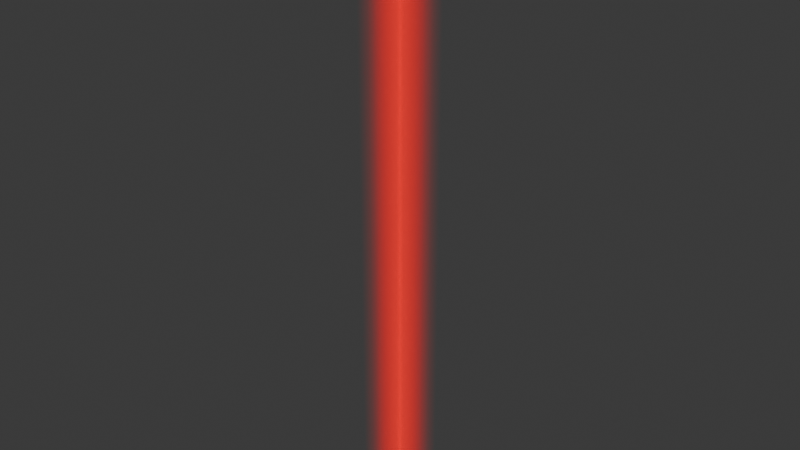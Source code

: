 # Source: columna_mision_roja.blend  (saved by Blender 5.2.45; exported with 4.5.12 LTS)
import bpy
from mathutils import Matrix  # noqa: F401  (used for matrix-valued properties, if any)

bpy.ops.wm.read_factory_settings(use_empty=True)
scene = bpy.context.scene
scene.name = 'Scene'

# ---- collections
col_collection = bpy.data.collections.new('Collection'); scene.collection.children.link(col_collection)

# ---- images (referenced by path relative to the original .blend; pixels are not part of the script)
import os
ASSET_DIR = os.environ.get("B2B_ASSET_DIR", "")  # directory of the original .blend (textures are referenced by path, not embedded)
HERE = os.path.dirname(os.path.abspath(__file__))  # packed textures are extracted next to this script under _unpacked/

def load_image(name, relpath, width, height, colorspace="sRGB"):
    """Load a texture the original file referenced (path relative to the .blend, or extracted next to this script)."""
    p = next((c for c in (os.path.join(HERE, relpath), os.path.join(ASSET_DIR, relpath)) if relpath and os.path.exists(c)), "")
    if p:
        img = bpy.data.images.load(p, check_existing=True)
        img.name = name
    else:  # same state as the original file: an image datablock whose file is absent (Cycles renders it pink)
        img = bpy.data.images.new(name, width, height)
        img.source = "FILE"
        img.filepath = "//" + (relpath or name)
    img.colorspace_settings.name = colorspace
    return img
img_columna_roja_rgba = load_image('Columna_roja_RGBA', '_unpacked/columna_roja.c898649e.png', 128, 256, 'sRGB')

# ---- materials (node trees are filled in below, after node groups)
mat_luz_roja_semitransparente = bpy.data.materials.new('Luz roja semitransparente')
mat_luz_roja_semitransparente.use_transparency_overlap = False
mat_luz_roja_semitransparente.show_transparent_back = False
mat_luz_roja_semitransparente.diffuse_color = (1.0, 0.025, 0.012, 0.26)

# ---- material node trees
mat_luz_roja_semitransparente.use_nodes = True; mat_luz_roja_semitransparente.node_tree.nodes.clear()
_N = mat_luz_roja_semitransparente.node_tree.nodes; _L = mat_luz_roja_semitransparente.node_tree.links
n0 = _N.new('ShaderNodeOutputMaterial'); n0.name = 'Material Output'; n0.location = (0, 0)
n1 = _N.new('ShaderNodeBsdfPrincipled'); n1.name = 'Principled BSDF'; n1.location = (0, 0)
n1.inputs[10].default_value = 0.005
n1.inputs[28].default_value = 1.0
n2 = _N.new('ShaderNodeTexImage'); n2.name = 'Image Texture'; n2.location = (0, 0)
n2.image = img_columna_roja_rgba
n2.extension = 'EXTEND'
_L.new(n2.outputs[0], n1.inputs[0])
_L.new(n2.outputs[0], n1.inputs[27])
_L.new(n2.outputs[1], n1.inputs[4])
_L.new(n1.outputs[0], n0.inputs[0])
n0.is_active_output = True

# ---- world
world_world = bpy.data.worlds.new('World'); scene.world = world_world
world_world.use_nodes = True; world_world.node_tree.nodes.clear()
_N = world_world.node_tree.nodes; _L = world_world.node_tree.links
n0 = _N.new('ShaderNodeOutputWorld'); n0.name = 'World Output'; n0.location = (200, 100)
n1 = _N.new('ShaderNodeBackground'); n1.name = 'Background'; n1.location = (-200, 100)
n1.inputs[0].default_value = (0.05088, 0.05088, 0.05088, 1.0)
_L.new(n1.outputs[0], n0.inputs[0])
n0.is_active_output = True
world_world.color = (0.05088, 0.05088, 0.05088)
world_world.sun_shadow_jitter_overblur = 0.0

# ---- meshes
me_planos_cruzados = bpy.data.meshes.new('Planos cruzados')
me_planos_cruzados.from_pydata([(-0.3, 0.0, 0.0), (0.3, 0.0, 0.0), (0.3, 0.0, 5.0), (-0.3, 0.0, 5.0), (-0.2121, -0.2121, 0.0), (0.2121, 0.2121, 0.0), (0.2121, 0.2121, 5.0), (-0.2121, -0.2121, 5.0), (-1.837e-17, -0.3, 0.0), (1.837e-17, 0.3, 0.0), (1.837e-17, 0.3, 5.0), (-1.837e-17, -0.3, 5.0), (0.2121, -0.2121, 0.0), (-0.2121, 0.2121, 0.0), (-0.2121, 0.2121, 5.0), (0.2121, -0.2121, 5.0)], [], [(0, 1, 2, 3), (4, 5, 6, 7), (8, 9, 10, 11), (12, 13, 14, 15)])
_uv = me_planos_cruzados.uv_layers.new(name='UVMap')
_uv.uv.foreach_set('vector', [0.0, 0.0, 1.0, 0.0, 1.0, 1.0, 0.0, 1.0, 0.0, 0.0, 1.0, 0.0, 1.0, 1.0, 0.0, 1.0, 0.0, 0.0, 1.0, 0.0, 1.0, 1.0, 0.0, 1.0, 0.0, 0.0, 1.0, 0.0, 1.0, 1.0, 0.0, 1.0])
me_planos_cruzados.materials.append(mat_luz_roja_semitransparente)
me_planos_cruzados.update()

# ---- objects
ob_columna_de_misi_n_roja = bpy.data.objects.new('Columna de misión roja', me_planos_cruzados)

# ---- transforms, parenting, visibility, modifiers, constraints
ob_columna_de_misi_n_roja.location = (0.0, 0.0, 0.0)

# ---- collection membership
col_collection.objects.link(ob_columna_de_misi_n_roja)

# ---- scene / render settings (as saved in the file)
scene.frame_start = 1; scene.frame_end = 250; scene.frame_set(1)
scene.render.engine = 'BLENDER_EEVEE_NEXT'
scene.render.bake_bias = 0.0
scene.render.bake_samples = 0
scene.render.compositor_device = 'GPU'
scene.eevee.use_volume_custom_range = False
scene.eevee.fast_gi_thickness_near = 0.1
scene.eevee.fast_gi_thickness_far = 0.0
scene.eevee.ray_tracing_options.screen_trace_thickness = 0.1
bpy.context.view_layer.update()

# ---- added for rendering (the .blend has no active camera): camera
cam_auto = bpy.data.cameras.new('AutoCamera')
cam_auto.lens = 50.0
cam_auto.sensor_width = 36.0
cam_auto.clip_end = 1000.0
ob_auto_camera = bpy.data.objects.new('AutoCamera', cam_auto)
scene.collection.objects.link(ob_auto_camera)
ob_auto_camera.location = (4.69227, -5.63072, 6.25381)
ob_auto_camera.rotation_euler = (1.09748, -7.21219e-08, 0.694738)
scene.camera = ob_auto_camera
bpy.context.view_layer.update()
